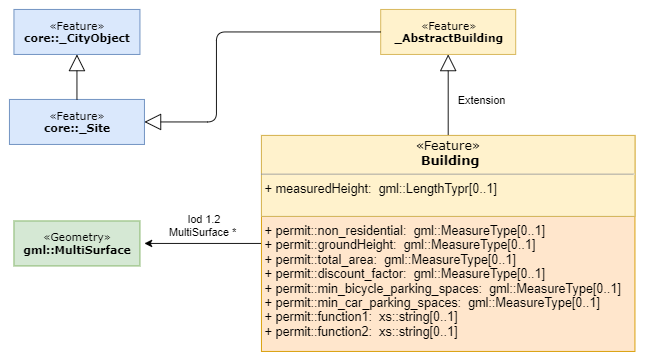

The diagram above was exported from draw.io. Its source (the exported page's mxGraphModel, read from the mxfile embedded in the PNG):
<mxGraphModel dx="1288" dy="594" grid="1" gridSize="10" guides="1" tooltips="1" connect="1" arrows="1" fold="1" page="1" pageScale="1" pageWidth="850" pageHeight="1100" background="none" math="0" shadow="0">
  <root>
    <mxCell id="0" />
    <mxCell id="1" parent="0" />
    <mxCell id="2" value="«Feature»&lt;br&gt;&lt;b&gt;core::_CityObject&lt;/b&gt;" style="html=1;rounded=0;shadow=0;comic=0;labelBackgroundColor=none;strokeWidth=1;fontFamily=Verdana;fontSize=10;align=center;sketch=0;fillColor=#dae8fc;strokeColor=#6c8ebf;" vertex="1" parent="1">
      <mxGeometry x="95" y="1310" width="140" height="50" as="geometry" />
    </mxCell>
    <mxCell id="3" value="«Feature»&lt;br&gt;&lt;b&gt;core::_Site&lt;/b&gt;" style="html=1;rounded=0;shadow=0;comic=0;labelBackgroundColor=none;strokeWidth=1;fontFamily=Verdana;fontSize=10;align=center;fillColor=#dae8fc;strokeColor=#6c8ebf;" vertex="1" parent="1">
      <mxGeometry x="90" y="1410" width="150" height="50" as="geometry" />
    </mxCell>
    <mxCell id="4" value="«Feature»&lt;br&gt;&lt;b&gt;_AbstractBuilding&lt;/b&gt;" style="html=1;rounded=0;shadow=0;comic=0;labelBackgroundColor=none;strokeWidth=1;fontFamily=Verdana;fontSize=10;align=center;fillColor=#fff2cc;strokeColor=#d6b656;" vertex="1" parent="1">
      <mxGeometry x="502.5" y="1310" width="150" height="50" as="geometry" />
    </mxCell>
    <mxCell id="5" style="edgeStyle=orthogonalEdgeStyle;rounded=0;orthogonalLoop=1;jettySize=auto;html=1;exitX=0;exitY=0.5;exitDx=0;exitDy=0;startArrow=none;startFill=0;endArrow=classic;endFill=1;" edge="1" source="6" parent="1">
      <mxGeometry relative="1" as="geometry">
        <mxPoint x="240" y="1570" as="targetPoint" />
      </mxGeometry>
    </mxCell>
    <mxCell id="6" value="&lt;p style=&quot;margin: 4px 0px 0px ; text-align: center ; font-size: 14px&quot;&gt;&lt;font style=&quot;font-size: 14px&quot;&gt;&lt;span style=&quot;font-family: &amp;#34;verdana&amp;#34;&quot;&gt;«Feature»&lt;/span&gt;&lt;br style=&quot;font-family: &amp;#34;verdana&amp;#34;&quot;&gt;&lt;b style=&quot;font-family: &amp;#34;verdana&amp;#34;&quot;&gt;&amp;nbsp;Building&lt;/b&gt;&lt;br&gt;&lt;/font&gt;&lt;/p&gt;&lt;hr size=&quot;1&quot; style=&quot;font-size: 14px&quot;&gt;&lt;p style=&quot;margin: 0px 0px 0px 4px ; font-size: 14px&quot;&gt;&lt;font style=&quot;font-size: 14px&quot;&gt;+&amp;nbsp;&lt;span&gt;measuredHeight&lt;/span&gt;&lt;span&gt;:&amp;nbsp; gml::LengthTypr[0..1]&lt;/span&gt;&lt;/font&gt;&lt;/p&gt;&lt;font style=&quot;font-size: 14px&quot;&gt;&lt;br&gt;&lt;/font&gt;&lt;hr size=&quot;1&quot; style=&quot;font-size: 14px&quot;&gt;&lt;p style=&quot;margin: 0px 0px 0px 4px ; font-size: 14px&quot;&gt;&lt;font style=&quot;font-size: 14px&quot;&gt;+ permit::&lt;span&gt;non_residential:&amp;nbsp;&lt;/span&gt;&lt;span&gt;&amp;nbsp;gml::MeasureType[0..1]&lt;/span&gt;&lt;/font&gt;&lt;/p&gt;&lt;p style=&quot;margin: 0px 0px 0px 4px ; font-size: 14px&quot;&gt;&lt;font style=&quot;font-size: 14px&quot;&gt;+ permit::&lt;span&gt;groundHeight&lt;/span&gt;&lt;span&gt;:&amp;nbsp;&amp;nbsp;gml::MeasureType[0..1]&lt;/span&gt;&lt;/font&gt;&lt;/p&gt;&lt;p style=&quot;margin: 0px 0px 0px 4px ; font-size: 14px&quot;&gt;&lt;font style=&quot;font-size: 14px&quot;&gt;+ permit::&lt;span&gt;total_area&lt;/span&gt;&lt;span&gt;:&amp;nbsp;&amp;nbsp;gml::MeasureType[0..1]&lt;/span&gt;&lt;/font&gt;&lt;/p&gt;&lt;p style=&quot;margin: 0px 0px 0px 4px ; font-size: 14px&quot;&gt;&lt;font style=&quot;font-size: 14px&quot;&gt;+ permit::&lt;span&gt;discount_factor&lt;/span&gt;&lt;span&gt;:&amp;nbsp;&amp;nbsp;gml::MeasureType[0..1]&lt;/span&gt;&lt;/font&gt;&lt;/p&gt;&lt;p style=&quot;margin: 0px 0px 0px 4px ; font-size: 14px&quot;&gt;&lt;font style=&quot;font-size: 14px&quot;&gt;+ permit::&lt;span&gt;min_bicycle_parking_spaces&lt;/span&gt;&lt;span&gt;:&amp;nbsp;&amp;nbsp;gml::MeasureType[0..1]&lt;/span&gt;&lt;/font&gt;&lt;/p&gt;&lt;p style=&quot;margin: 0px 0px 0px 4px ; font-size: 14px&quot;&gt;&lt;font style=&quot;font-size: 14px&quot;&gt;+ permit::&lt;span&gt;min_car_parking_spaces&lt;/span&gt;&lt;span&gt;:&amp;nbsp;&amp;nbsp;gml::MeasureType[0..1]&lt;/span&gt;&lt;/font&gt;&lt;/p&gt;&lt;p style=&quot;margin: 0px 0px 0px 4px ; font-size: 14px&quot;&gt;&lt;font style=&quot;font-size: 14px&quot;&gt;+ permit::&lt;span&gt;function1&lt;/span&gt;&lt;span&gt;:&amp;nbsp;&amp;nbsp;&lt;/span&gt;xs::string&lt;span&gt;[0..1]&lt;/span&gt;&lt;/font&gt;&lt;/p&gt;&lt;p style=&quot;margin: 0px 0px 0px 4px ; font-size: 14px&quot;&gt;&lt;font style=&quot;font-size: 14px&quot;&gt;+ permit::&lt;span&gt;function2&lt;/span&gt;&lt;span&gt;:&amp;nbsp; xs::string[0..1]&lt;/span&gt;&lt;/font&gt;&lt;/p&gt;&lt;p style=&quot;margin: 0px 0px 0px 4px ; font-size: 14px&quot;&gt;&lt;br&gt;&lt;/p&gt;" style="verticalAlign=top;align=left;overflow=fill;fontSize=12;fontFamily=Helvetica;html=1;rounded=0;shadow=0;comic=0;labelBackgroundColor=none;strokeWidth=1;fillColor=#ffe6cc;strokeColor=#d79b00;" vertex="1" parent="1">
      <mxGeometry x="370" y="1450" width="415" height="240" as="geometry" />
    </mxCell>
    <mxCell id="7" value="" style="endArrow=block;endSize=16;endFill=0;html=1;entryX=0.5;entryY=1;entryDx=0;entryDy=0;exitX=0.5;exitY=0;exitDx=0;exitDy=0;" edge="1" source="3" target="2" parent="1">
      <mxGeometry width="160" relative="1" as="geometry">
        <mxPoint x="95" y="1390" as="sourcePoint" />
        <mxPoint x="255" y="1390" as="targetPoint" />
      </mxGeometry>
    </mxCell>
    <mxCell id="8" value="" style="endArrow=block;endSize=16;endFill=0;html=1;entryX=1;entryY=0.5;entryDx=0;entryDy=0;exitX=0;exitY=0.5;exitDx=0;exitDy=0;" edge="1" source="4" target="3" parent="1">
      <mxGeometry width="160" relative="1" as="geometry">
        <mxPoint x="270" y="1400" as="sourcePoint" />
        <mxPoint x="270" y="1350" as="targetPoint" />
        <Array as="points">
          <mxPoint x="320" y="1335" />
          <mxPoint x="320" y="1435" />
        </Array>
      </mxGeometry>
    </mxCell>
    <mxCell id="9" value="" style="endArrow=block;endSize=16;endFill=0;html=1;entryX=0.5;entryY=1;entryDx=0;entryDy=0;exitX=0.5;exitY=0;exitDx=0;exitDy=0;" edge="1" source="6" target="4" parent="1">
      <mxGeometry width="160" relative="1" as="geometry">
        <mxPoint x="469.5" y="1410" as="sourcePoint" />
        <mxPoint x="469.5" y="1360" as="targetPoint" />
      </mxGeometry>
    </mxCell>
    <mxCell id="10" value="«Geometry»&lt;br&gt;&lt;b&gt;gml::&lt;/b&gt;&lt;span&gt;&lt;b&gt;MultiSurface&lt;/b&gt;&lt;/span&gt;" style="html=1;rounded=0;shadow=0;comic=0;labelBackgroundColor=none;strokeWidth=1;fontFamily=Verdana;fontSize=10;align=center;sketch=0;fillColor=#d5e8d4;strokeColor=#82b366;" vertex="1" parent="1">
      <mxGeometry x="95" y="1545" width="140" height="50" as="geometry" />
    </mxCell>
    <mxCell id="11" value="&amp;nbsp;lod 1.2 MultiSurface *" style="text;html=1;strokeColor=none;fillColor=none;align=center;verticalAlign=middle;whiteSpace=wrap;rounded=0;sketch=0;" vertex="1" parent="1">
      <mxGeometry x="250" y="1540" width="110" height="20" as="geometry" />
    </mxCell>
    <mxCell id="12" value="&lt;p style=&quot;margin: 4px 0px 0px ; text-align: center ; font-size: 14px&quot;&gt;&lt;font style=&quot;font-size: 14px&quot;&gt;&lt;span style=&quot;font-family: &amp;#34;verdana&amp;#34;&quot;&gt;«Feature»&lt;/span&gt;&lt;br style=&quot;font-family: &amp;#34;verdana&amp;#34;&quot;&gt;&lt;b style=&quot;font-family: &amp;#34;verdana&amp;#34;&quot;&gt;&amp;nbsp;Building&lt;/b&gt;&lt;br&gt;&lt;/font&gt;&lt;/p&gt;&lt;hr size=&quot;1&quot; style=&quot;font-size: 14px&quot;&gt;&lt;p style=&quot;margin: 0px 0px 0px 4px ; font-size: 14px&quot;&gt;&lt;font style=&quot;font-size: 14px&quot;&gt;+&amp;nbsp;&lt;span&gt;measuredHeight&lt;/span&gt;&lt;span&gt;:&amp;nbsp; gml::LengthTypr[0..1]&lt;/span&gt;&lt;/font&gt;&lt;/p&gt;&lt;font style=&quot;font-size: 14px&quot;&gt;&lt;br&gt;&lt;/font&gt;&lt;hr size=&quot;1&quot; style=&quot;font-size: 14px&quot;&gt;&lt;p style=&quot;margin: 0px 0px 0px 4px ; font-size: 14px&quot;&gt;&lt;font style=&quot;font-size: 14px&quot;&gt;+ permit::&lt;span&gt;non_residential:&amp;nbsp;&lt;/span&gt;&lt;span&gt;&amp;nbsp;gml::MeasureType[0..1]&lt;/span&gt;&lt;/font&gt;&lt;/p&gt;&lt;p style=&quot;margin: 0px 0px 0px 4px ; font-size: 14px&quot;&gt;&lt;font style=&quot;font-size: 14px&quot;&gt;+ permit::&lt;span&gt;groundHeight&lt;/span&gt;&lt;span&gt;:&amp;nbsp;&amp;nbsp;gml::MeasureType[0..1]&lt;/span&gt;&lt;/font&gt;&lt;/p&gt;&lt;p style=&quot;margin: 0px 0px 0px 4px ; font-size: 14px&quot;&gt;&lt;font style=&quot;font-size: 14px&quot;&gt;+ permit::&lt;span&gt;total_area&lt;/span&gt;&lt;span&gt;:&amp;nbsp;&amp;nbsp;gml::MeasureType[0..1]&lt;/span&gt;&lt;/font&gt;&lt;/p&gt;&lt;p style=&quot;margin: 0px 0px 0px 4px ; font-size: 14px&quot;&gt;&lt;font style=&quot;font-size: 14px&quot;&gt;+ permit::&lt;span&gt;discount_factor&lt;/span&gt;&lt;span&gt;:&amp;nbsp;&amp;nbsp;gml::MeasureType[0..1]&lt;/span&gt;&lt;/font&gt;&lt;/p&gt;&lt;p style=&quot;margin: 0px 0px 0px 4px ; font-size: 14px&quot;&gt;&lt;font style=&quot;font-size: 14px&quot;&gt;+ permit::&lt;span&gt;min_bicycle_parking_spaces&lt;/span&gt;&lt;span&gt;:&amp;nbsp;&amp;nbsp;gml::MeasureType[0..1]&lt;/span&gt;&lt;/font&gt;&lt;/p&gt;&lt;p style=&quot;margin: 0px 0px 0px 4px ; font-size: 14px&quot;&gt;&lt;font style=&quot;font-size: 14px&quot;&gt;+ permit::&lt;span&gt;min_car_parking_spaces&lt;/span&gt;&lt;span&gt;:&amp;nbsp;&amp;nbsp;gml::MeasureType[0..1]&lt;/span&gt;&lt;/font&gt;&lt;/p&gt;&lt;p style=&quot;margin: 0px 0px 0px 4px ; font-size: 14px&quot;&gt;&lt;font style=&quot;font-size: 14px&quot;&gt;+ permit::&lt;span&gt;function1&lt;/span&gt;&lt;span&gt;:&amp;nbsp;&amp;nbsp;&lt;/span&gt;xs::string&lt;span&gt;[0..1]&lt;/span&gt;&lt;/font&gt;&lt;/p&gt;&lt;p style=&quot;margin: 0px 0px 0px 4px ; font-size: 14px&quot;&gt;&lt;font style=&quot;font-size: 14px&quot;&gt;+ permit::&lt;span&gt;function2&lt;/span&gt;&lt;span&gt;:&amp;nbsp; xs::string[0..1]&lt;/span&gt;&lt;/font&gt;&lt;/p&gt;&lt;p style=&quot;margin: 0px 0px 0px 4px ; font-size: 14px&quot;&gt;&lt;br&gt;&lt;/p&gt;" style="verticalAlign=top;align=left;overflow=fill;fontSize=12;fontFamily=Helvetica;html=1;rounded=0;shadow=0;comic=0;labelBackgroundColor=none;strokeWidth=1;fillColor=#fff2cc;strokeColor=#d6b656;" vertex="1" parent="1">
      <mxGeometry x="370" y="1450" width="415" height="90" as="geometry" />
    </mxCell>
    <mxCell id="13" value="Extension" style="text;html=1;strokeColor=none;fillColor=none;align=center;verticalAlign=middle;whiteSpace=wrap;rounded=0;sketch=0;" vertex="1" parent="1">
      <mxGeometry x="595" y="1400" width="40" height="20" as="geometry" />
    </mxCell>
  </root>
</mxGraphModel>